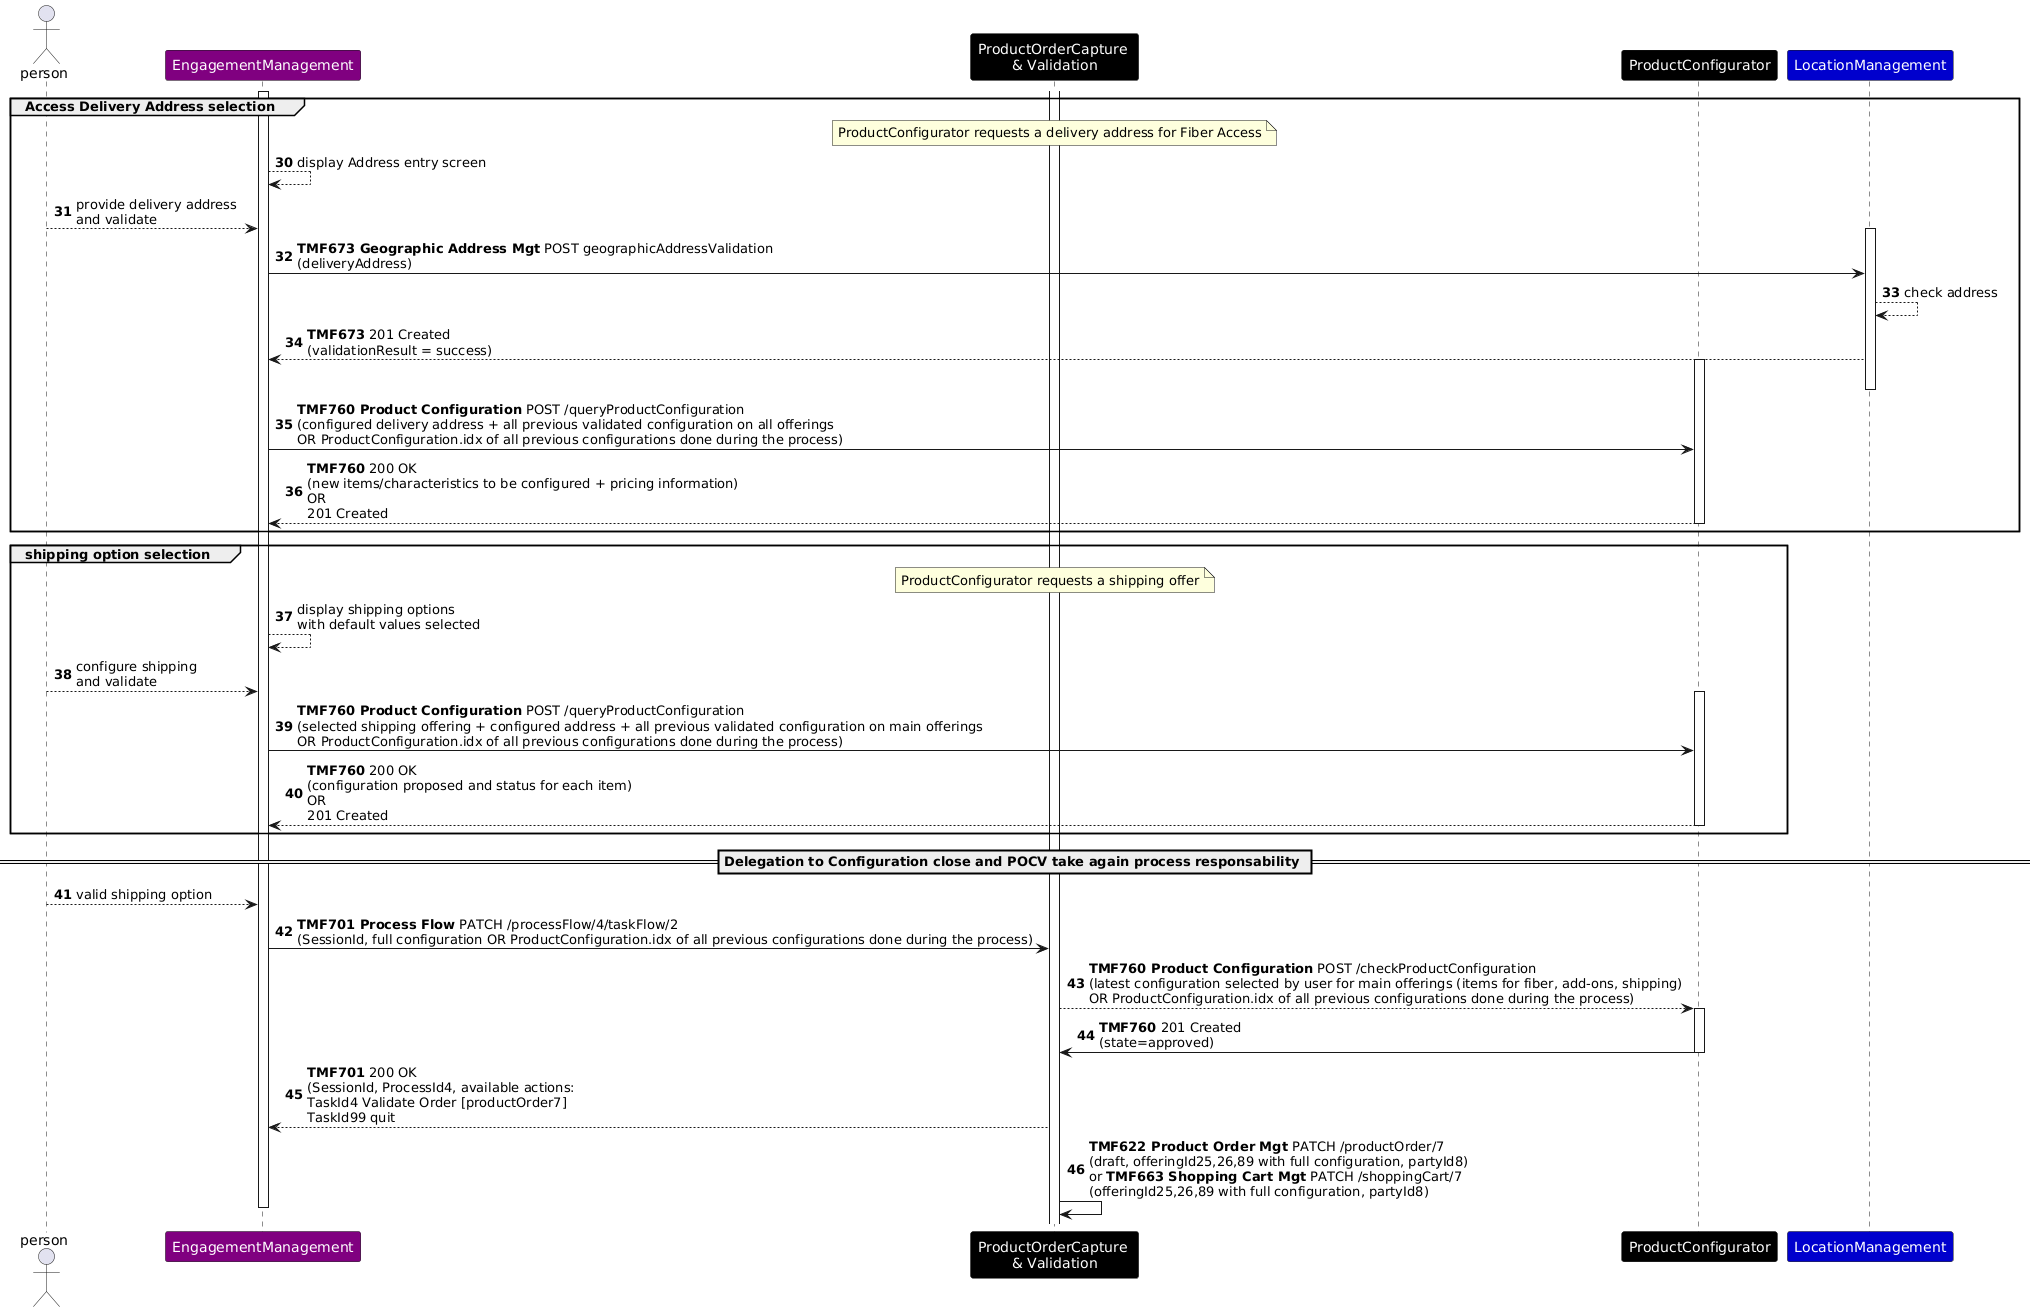

The diagram above was rendered by PlantUML. Its source (embedded in the PNG):
@startuml
skinparam ParticipantFontColor automatic
autonumber 30
actor person
participant EngagementManagement as EM #Purple
participant "ProductOrderCapture \n& Validation" as POCV #Black
participant ProductConfigurator as PConf #Black
participant LocationManagement as LM #MediumBlue
group Access Delivery Address selection
note over POCV : ProductConfigurator requests a delivery address for Fiber Access
activate EM
EM --> EM : display Address entry screen
person--> EM :  provide delivery address \nand validate
activate LM
EM -> LM : **TMF673 Geographic Address Mgt** POST geographicAddressValidation\n(deliveryAddress)
LM --> LM : check address
LM --> EM : **TMF673** 201 Created\n(validationResult = success)
activate PConf
deactivate LM
EM -> PConf: **TMF760 Product Configuration** POST /queryProductConfiguration\n(configured delivery address + all previous validated configuration on all offerings\nOR ProductConfiguration.idx of all previous configurations done during the process)
PConf --> EM : **TMF760** 200 OK\n(new items/characteristics to be configured + pricing information)\nOR\n201 Created
deactivate PConf
end
group shipping option selection
note over POCV : ProductConfigurator requests a shipping offer
EM --> EM : display shipping options \nwith default values selected
person--> EM :  configure shipping \nand validate
activate PConf
EM -> PConf: **TMF760 Product Configuration** POST /queryProductConfiguration\n(selected shipping offering + configured address + all previous validated configuration on main offerings\nOR ProductConfiguration.idx of all previous configurations done during the process)
PConf --> EM : **TMF760** 200 OK\n(configuration proposed and status for each item)\nOR\n201 Created
deactivate PConf
end
activate POCV
== Delegation to Configuration close and POCV take again process responsability ==
person --> EM : valid shipping option
EM -> POCV : **TMF701 Process Flow** PATCH /processFlow/4/taskFlow/2\n(SessionId, full configuration OR ProductConfiguration.idx of all previous configurations done during the process)
POCV --> PConf: **TMF760 Product Configuration** POST /checkProductConfiguration\n(latest configuration selected by user for main offerings (items for fiber, add-ons, shipping)\nOR ProductConfiguration.idx of all previous configurations done during the process)
activate PConf
PConf -> POCV: **TMF760** 201 Created\n(state=approved)
deactivate PConf
POCV --> EM : **TMF701** 200 OK\n(SessionId, ProcessId4, available actions:\nTaskId4 Validate Order [productOrder7] \nTaskId99 quit
POCV -> POCV: **TMF622 Product Order Mgt** PATCH /productOrder/7\n(draft, offeringId25,26,89 with full configuration, partyId8)\nor **TMF663 Shopping Cart Mgt** PATCH /shoppingCart/7\n(offeringId25,26,89 with full configuration, partyId8)
deactivate EM
@enduml